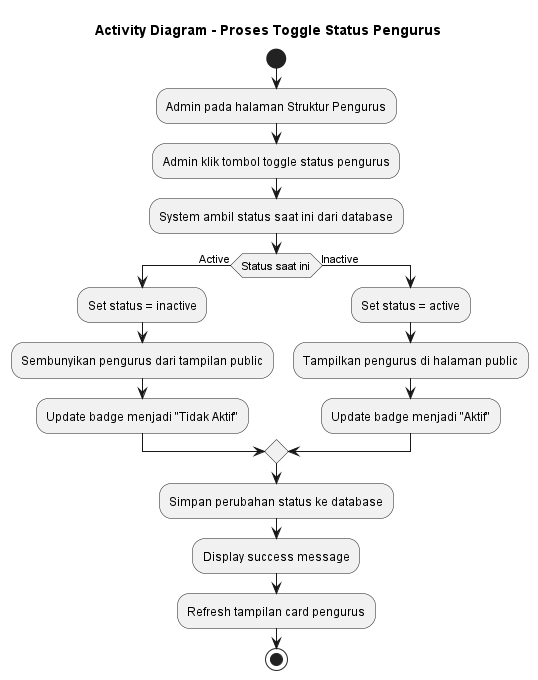

The diagram above was rendered by PlantUML. Its source (embedded in the PNG):
@startuml Toggle_Status_Pengurus
title Activity Diagram - Proses Toggle Status Pengurus

start
:Admin pada halaman Struktur Pengurus;
:Admin klik tombol toggle status pengurus;
:System ambil status saat ini dari database;

if (Status saat ini) then (Active)
    :Set status = inactive;
    :Sembunyikan pengurus dari tampilan public;
    :Update badge menjadi "Tidak Aktif";
else (Inactive)
    :Set status = active;
    :Tampilkan pengurus di halaman public;
    :Update badge menjadi "Aktif";
endif

:Simpan perubahan status ke database;
:Display success message;
:Refresh tampilan card pengurus;
stop

@enduml